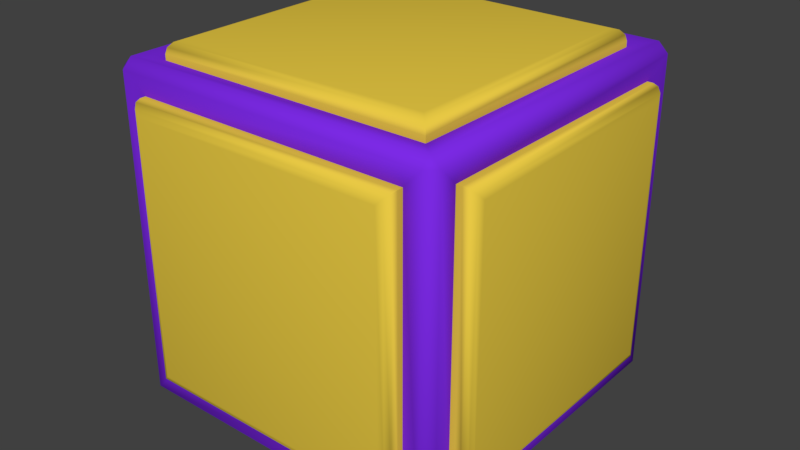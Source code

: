 # Source: wall.blend  (saved by Blender 2.79.0; exported with 4.5.12 LTS)
import bpy
from mathutils import Matrix  # noqa: F401  (used for matrix-valued properties, if any)

bpy.ops.wm.read_factory_settings(use_empty=True)
scene = bpy.context.scene
scene.name = 'Scene'

# ---- collections
col_collection_1 = bpy.data.collections.new('Collection 1'); scene.collection.children.link(col_collection_1)

# ---- materials (node trees are filled in below, after node groups)
mat_material = bpy.data.materials.new('Material')
mat_material.alpha_threshold = 0.0
mat_material.use_transparent_shadow = False
mat_material.diffuse_color = (0.8, 0.5813, 0.05668, 1.0)
mat_material.roughness = 0.5
mat_material.line_color = (0.0, 0.0, 0.0, 1.0)
mat_material_001 = bpy.data.materials.new('Material.001')
mat_material_001.alpha_threshold = 0.0
mat_material_001.use_transparent_shadow = False
mat_material_001.diffuse_color = (0.2056, 0.02389, 0.8, 1.0)
mat_material_001.roughness = 0.5

# ---- material node trees

# ---- world
world_world = bpy.data.worlds.new('World'); scene.world = world_world
world_world.color = (0.05088, 0.05088, 0.05088)
world_world.use_sun_shadow = False
world_world.sun_shadow_jitter_overblur = 0.0
world_world.cycles.sampling_method = 'MANUAL'

# ---- meshes
me_cube = bpy.data.meshes.new('Cube')
me_cube.from_pydata([(0.9624, 0.9078, -0.9078), (0.9078, 0.9078, -0.9624), (0.9078, 0.9624, -0.9078), (0.9624, -0.9078, -0.9078), (0.9078, -0.9624, -0.9078), (0.9078, -0.9078, -0.9624), (-0.9078, -0.9624, -0.9078), (-0.9624, -0.9078, -0.9078), (-0.9078, -0.9078, -0.9624), (-0.9078, 0.9624, -0.9078), (-0.9078, 0.9078, -0.9624), (-0.9624, 0.9078, -0.9078), (0.9078, 0.9624, 0.9078), (0.9078, 0.9078, 0.9624), (0.9624, 0.9078, 0.9078), (0.9078, -0.9624, 0.9078), (0.9624, -0.9078, 0.9078), (0.9078, -0.9078, 0.9624), (-0.9624, -0.9078, 0.9078), (-0.9078, -0.9624, 0.9078), (-0.9078, -0.9078, 0.9624), (-0.9624, 0.9078, 0.9078), (-0.9078, 0.9078, 0.9624), (-0.9078, 0.9624, 0.9078), (0.9346, 0.7758, -0.7934), (0.9346, -0.7758, -0.7934), (0.7934, -0.7934, -0.9346), (0.7934, 0.7934, -0.9346), (-0.7934, 0.7934, -0.9346), (-0.7934, 0.9346, -0.7934), (0.7934, 0.9346, -0.7934), (0.7934, 0.9346, 0.7934), (0.9346, 0.7758, 0.7934), (0.7934, -0.9346, -0.7934), (-0.7934, -0.9346, -0.7934), (-0.7934, -0.7934, -0.9346), (0.9346, -0.7758, 0.7934), (0.7934, -0.9346, 0.7934), (-0.9346, -0.7758, -0.7934), (-0.9346, 0.7758, -0.7934), (-0.7934, -0.9346, 0.7934), (-0.9346, -0.7758, 0.7934), (-0.9346, 0.7758, 0.7934), (-0.7934, 0.9346, 0.7934), (0.7934, 0.7934, 0.9346), (0.7934, -0.7934, 0.9346), (-0.7934, 0.7934, 0.9346), (-0.7934, -0.7934, 0.9346), (0.9663, 0.7758, -0.7934), (1.035, 0.7156, -0.7318), (1.0, 0.7677, -0.7851), (1.025, 0.7457, -0.7626), (1.035, -0.7156, -0.7318), (0.9663, -0.7758, -0.7934), (1.025, -0.7457, -0.7626), (1.0, -0.7677, -0.7851), (0.9663, 0.7758, 0.7934), (1.035, 0.7156, 0.7318), (1.0, 0.7677, 0.7851), (1.025, 0.7457, 0.7626), (1.035, -0.7156, 0.7318), (0.9663, -0.7758, 0.7934), (1.025, -0.7457, 0.7626), (1.0, -0.7677, 0.7851), (-0.7934, 0.9663, -0.7934), (-0.7318, 1.035, -0.7318), (-0.7851, 1.0, -0.7851), (-0.7626, 1.025, -0.7626), (0.7318, 1.035, -0.7318), (0.7934, 0.9663, -0.7934), (0.7626, 1.025, -0.7626), (0.7851, 1.0, -0.7851), (0.7318, 1.035, 0.7318), (0.7934, 0.9663, 0.7934), (0.7626, 1.025, 0.7626), (0.7851, 1.0, 0.7851), (-0.7934, 0.9663, 0.7934), (-0.7318, 1.035, 0.7318), (-0.7851, 1.0, 0.7851), (-0.7626, 1.025, 0.7626), (-0.9663, -0.7758, -0.7934), (-1.035, -0.7156, -0.7318), (-1.0, -0.7677, -0.7851), (-1.025, -0.7457, -0.7626), (-1.035, 0.7156, -0.7318), (-0.9663, 0.7758, -0.7934), (-1.025, 0.7457, -0.7626), (-1.0, 0.7677, -0.7851), (-0.9663, -0.7758, 0.7934), (-1.035, -0.7156, 0.7318), (-1.0, -0.7677, 0.7851), (-1.025, -0.7457, 0.7626), (-1.035, 0.7156, 0.7318), (-0.9663, 0.7758, 0.7934), (-1.025, 0.7457, 0.7626), (-1.0, 0.7677, 0.7851), (0.7934, -0.9663, -0.7934), (0.7318, -1.035, -0.7318), (0.7851, -1.0, -0.7851), (0.7626, -1.025, -0.7626), (-0.7318, -1.035, -0.7318), (-0.7934, -0.9663, -0.7934), (-0.7626, -1.025, -0.7626), (-0.7851, -1.0, -0.7851), (0.7934, -0.9663, 0.7934), (0.7318, -1.035, 0.7318), (0.7851, -1.0, 0.7851), (0.7626, -1.025, 0.7626), (-0.7318, -1.035, 0.7318), (-0.7934, -0.9663, 0.7934), (-0.7626, -1.025, 0.7626), (-0.7851, -1.0, 0.7851), (0.7934, 0.7934, 0.9663), (0.7318, 0.7318, 1.035), (0.7851, 0.7851, 1.0), (0.7626, 0.7626, 1.025), (0.7318, -0.7318, 1.035), (0.7934, -0.7934, 0.9663), (0.7626, -0.7626, 1.025), (0.7851, -0.7851, 1.0), (-0.7934, 0.7934, 0.9663), (-0.7318, 0.7318, 1.035), (-0.7851, 0.7851, 1.0), (-0.7626, 0.7626, 1.025), (-0.7318, -0.7318, 1.035), (-0.7934, -0.7934, 0.9663), (-0.7626, -0.7626, 1.025), (-0.7851, -0.7851, 1.0), (0.7934, -0.7934, -0.9538), (0.7207, -0.7207, -1.035), (0.7836, -0.7836, -0.9942), (0.757, -0.757, -1.024), (0.7207, 0.7207, -1.035), (0.7934, 0.7934, -0.9538), (0.757, 0.757, -1.024), (0.7836, 0.7836, -0.9942), (-0.7207, 0.7207, -1.035), (-0.7934, 0.7934, -0.9538), (-0.757, 0.757, -1.024), (-0.7836, 0.7836, -0.9942), (-0.7934, -0.7934, -0.9538), (-0.7207, -0.7207, -1.035), (-0.7836, -0.7836, -0.9942), (-0.757, -0.757, -1.024)], [], [(5, 8, 35, 26), (21, 11, 39, 42), (15, 19, 40, 37), (6, 4, 33, 34), (7, 18, 41, 38), (0, 1, 2), (3, 4, 5), (6, 7, 8), (9, 10, 11), (12, 13, 14), (15, 16, 17), (18, 19, 20), (21, 22, 23), (0, 3, 5, 1), (1, 10, 9, 2), (2, 12, 14, 0), (4, 6, 8, 5), (3, 16, 15, 4), (7, 11, 10, 8), (6, 19, 18, 7), (11, 21, 23, 9), (13, 17, 16, 14), (12, 23, 22, 13), (17, 20, 19, 15), (20, 22, 21, 18), (20, 17, 45, 47), (39, 38, 80, 85), (28, 27, 133, 137), (41, 42, 93, 88), (47, 45, 117, 125), (37, 40, 109, 104), (36, 25, 53, 61), (22, 20, 47, 46), (3, 0, 24, 25), (9, 23, 43, 29), (16, 3, 25, 36), (18, 21, 42, 41), (1, 5, 26, 27), (17, 13, 44, 45), (4, 15, 37, 33), (10, 1, 27, 28), (14, 16, 36, 32), (11, 7, 38, 39), (2, 9, 29, 30), (23, 12, 31, 43), (8, 10, 28, 35), (12, 2, 30, 31), (13, 22, 46, 44), (19, 6, 34, 40), (0, 14, 32, 24), (24, 32, 56, 48), (32, 36, 61, 56), (30, 29, 64, 69), (49, 57, 60, 52), (29, 43, 76, 64), (72, 68, 65, 77), (43, 31, 73, 76), (31, 30, 69, 73), (38, 41, 88, 80), (34, 33, 96, 101), (81, 89, 92, 84), (42, 39, 85, 93), (33, 37, 104, 96), (113, 121, 124, 116), (97, 105, 108, 100), (40, 34, 101, 109), (44, 46, 120, 112), (45, 44, 112, 117), (46, 47, 125, 120), (49, 52, 54, 51), (51, 54, 55, 50), (50, 55, 53, 48), (57, 49, 51, 59), (59, 51, 50, 58), (58, 50, 48, 56), (52, 60, 62, 54), (54, 62, 63, 55), (55, 63, 61, 53), (60, 57, 59, 62), (62, 59, 58, 63), (63, 58, 56, 61), (65, 68, 70, 67), (67, 70, 71, 66), (66, 71, 69, 64), (68, 72, 74, 70), (70, 74, 75, 71), (71, 75, 73, 69), (77, 65, 67, 79), (79, 67, 66, 78), (78, 66, 64, 76), (72, 77, 79, 74), (74, 79, 78, 75), (75, 78, 76, 73), (81, 84, 86, 83), (83, 86, 87, 82), (82, 87, 85, 80), (89, 81, 83, 91), (91, 83, 82, 90), (90, 82, 80, 88), (84, 92, 94, 86), (86, 94, 95, 87), (87, 95, 93, 85), (92, 89, 91, 94), (94, 91, 90, 95), (95, 90, 88, 93), (97, 100, 102, 99), (99, 102, 103, 98), (98, 103, 101, 96), (105, 97, 99, 107), (107, 99, 98, 106), (106, 98, 96, 104), (100, 108, 110, 102), (102, 110, 111, 103), (103, 111, 109, 101), (108, 105, 107, 110), (110, 107, 106, 111), (111, 106, 104, 109), (113, 116, 118, 115), (115, 118, 119, 114), (114, 119, 117, 112), (121, 113, 115, 123), (123, 115, 114, 122), (122, 114, 112, 120), (116, 124, 126, 118), (118, 126, 127, 119), (119, 127, 125, 117), (124, 121, 123, 126), (126, 123, 122, 127), (127, 122, 120, 125), (25, 24, 48, 53), (26, 35, 140, 128), (132, 129, 141, 136), (35, 28, 137, 140), (129, 132, 134, 131), (131, 134, 135, 130), (130, 135, 133, 128), (132, 136, 138, 134), (134, 138, 139, 135), (135, 139, 137, 133), (141, 129, 131, 143), (143, 131, 130, 142), (142, 130, 128, 140), (136, 141, 143, 138), (138, 143, 142, 139), (139, 142, 140, 137), (27, 26, 128, 133)])
me_cube.polygons.foreach_set('use_smooth', [True] * 146)
me_cube.polygons.foreach_set('material_index', [1, 1, 1, 1, 1, 1, 1, 1, 1, 1, 1, 1, 1, 1, 1, 1, 1, 1, 1, 1, 1, 1, 1, 1, 1, 1, 0, 0, 0, 0, 0, 0, 1, 1, 1, 1, 1, 1, 1, 1, 1, 1, 1, 1, 1, 1, 1, 1, 1, 1, 0, 0, 0, 0, 0, 0, 0, 0, 0, 0, 0, 0, 0, 0, 0, 0, 0, 0, 0, 0, 0, 0, 0, 0, 0, 0, 0, 0, 0, 0, 0, 0, 0, 0, 0, 0, 0, 0, 0, 0, 0, 0, 0, 0, 0, 0, 0, 0, 0, 0, 0, 0, 0, 0, 0, 0, 0, 0, 0, 0, 0, 0, 0, 0, 0, 0, 0, 0, 0, 0, 0, 0, 0, 0, 0, 0, 0, 0, 0, 0, 0, 0, 0, 0, 0, 0, 0, 0, 0, 0, 0, 0, 0, 0, 0, 0])
_uv = me_cube.uv_layers.new(name='UVMap')
_uv.uv.foreach_set('vector', [0.9716, 0.0, 0.02841, 0.0, 0.05923, 0.03268, 0.9408, 0.03268, 2.98e-08, 0.9716, 1.788e-07, 0.02841, 0.03268, 0.05923, 0.03268, 0.9408, 0.9716, 1.0, 0.02841, 1.0, 0.05923, 1.033, 0.9408, 1.033, 0.02841, 8.941e-08, 0.9716, 0.0, 0.9408, 0.03268, 0.05923, 0.03268, 1.0, 0.02841, 1.0, 0.9716, 1.033, 0.9408, 1.033, 0.05923, 0.0, 0.9716, -0.02841, 0.9716, -0.02841, 1.0, 0.0, 0.02841, -0.02841, 0.0, -0.02841, 0.02841, 0.02841, 8.941e-08, -5.96e-08, 0.02841, 0.02841, 0.02841, 0.02841, 2.384e-07, 0.02841, -0.02841, 1.788e-07, -0.02841, 0.9716, 1.0, 0.9716, 0.9716, 1.0, 0.9716, 0.9716, 0.9716, 1.0, 0.9716, 0.9716, 1.0, 1.0, 0.02841, 1.028, 1.788e-07, 1.028, 0.02841, 2.98e-08, 0.9716, 0.02841, 0.9716, 0.02841, 1.0, 0.0, 0.9716, 0.0, 0.02841, -0.02841, 0.02841, -0.02841, 0.9716, 0.9716, 0.9716, 0.02841, 0.9716, 0.02841, 1.0, 0.9716, 1.0, 0.9716, 0.02841, 0.9716, 0.9716, 1.0, 0.9716, 1.0, 0.02841, 0.9716, 0.0, 0.02841, 8.941e-08, 0.02841, 0.02841, 0.9716, 0.02841, 0.0, 0.02841, -2.98e-07, 0.9716, -0.02841, 0.9716, -0.02841, 0.02841, 0.02841, 0.02841, 0.9716, 0.02841, 0.9716, 0.0, 0.02841, 0.0, 8.941e-08, 0.02841, 1.788e-07, 0.9716, 0.02841, 0.9716, 0.02841, 0.02841, 1.788e-07, 0.02841, 2.98e-08, 0.9716, 0.02841, 0.9716, 0.02841, 0.02841, 0.9716, 0.9716, 0.9716, 0.02841, 1.0, 0.02841, 1.0, 0.9716, 0.9716, 1.0, 0.02841, 1.0, 0.02841, 0.9716, 0.9716, 0.9716, 0.9716, 0.02841, 0.02841, 0.02841, 0.02841, 1.788e-07, 0.9716, -2.98e-07, 0.02841, 0.02841, 0.02841, 0.9716, 2.98e-08, 0.9716, -1.788e-07, 0.02841, 0.02841, 0.0, 0.9716, 0.0, 0.9408, -0.03268, 0.05923, -0.03268, 0.03268, 0.9408, 0.03268, 0.05923, 0.03268, 0.05923, 0.03268, 0.9408, 0.05923, 0.03268, 0.9408, 0.03268, 0.9408, 0.03268, 0.05923, 0.03268, 1.033, 0.05923, 1.033, 0.9408, 1.033, 0.9408, 1.033, 0.05923, 0.05923, -0.03268, 0.9408, -0.03268, 0.9408, -0.03268, 0.05923, -0.03268, 0.9408, 1.033, 0.05923, 1.033, 0.05923, 1.033, 0.9408, 1.033, 0.9673, 0.9408, 0.9673, 0.05923, 0.9673, 0.05923, 0.9673, 0.9408, 0.9716, 0.0, 0.02841, 0.0, 0.05923, -0.03268, 0.9408, -0.03268, 0.0, 0.02841, 0.0, 0.9716, -0.03268, 0.9408, -0.03268, 0.05923, 2.384e-07, 0.02841, 0.0, 0.9716, -0.03268, 0.9408, -0.03268, 0.05923, 1.0, 0.9716, 1.0, 0.02841, 0.9673, 0.05923, 0.9673, 0.9408, 1.0, 0.02841, 1.0, 0.9716, 1.033, 0.9408, 1.033, 0.05923, 0.9716, 0.0, 0.02841, 0.0, 0.05923, 0.03268, 0.9408, 0.03268, 0.02841, 0.0, 0.9716, 0.0, 0.9408, -0.03268, 0.05923, -0.03268, 0.0, 0.02841, -2.98e-07, 0.9716, 0.03268, 0.9408, 0.03268, 0.05923, 0.02841, 0.0, 0.9716, 0.0, 0.9408, 0.03268, 0.05923, 0.03268, 2.384e-07, 0.9716, -2.98e-07, 0.02841, -0.03268, 0.05923, -0.03268, 0.9408, 1.788e-07, 0.9716, -5.96e-08, 0.02841, 0.03268, 0.05923, 0.03268, 0.9408, 0.9716, 0.0, 0.02841, 2.384e-07, 0.05923, -0.03268, 0.9408, -0.03268, 0.02841, 0.0, 0.9716, -2.384e-07, 0.9408, -0.03268, 0.05923, -0.03268, 0.02841, 0.0, 0.9716, 0.0, 0.9408, 0.03268, 0.05923, 0.03268, 1.0, 0.9716, 1.0, 0.02841, 0.9673, 0.05923, 0.9673, 0.9408, 0.9716, 0.0, 0.02841, 0.0, 0.05923, -0.03268, 0.9408, -0.03268, 1.788e-07, 0.9716, 8.941e-08, 0.02841, 0.03268, 0.05923, 0.03268, 0.9408, 0.0, 0.02841, 2.384e-07, 0.9716, -0.03268, 0.9408, -0.03268, 0.05923, -0.03268, 0.05923, -0.03268, 0.9408, -0.03268, 0.9408, -0.03268, 0.05923, -0.03268, 0.9408, -0.03268, 0.05923, -0.03268, 0.05923, -0.03268, 0.9408, 0.9408, -0.03268, 0.05923, -0.03268, 0.05923, -0.03268, 0.9408, -0.03268, 0.9066, 0.09342, 0.9066, 0.9066, 0.09342, 0.9066, 0.09342, 0.09342, -0.03268, 0.05923, -0.03268, 0.9408, -0.03268, 0.9408, -0.03268, 0.05923, 0.9066, 0.9066, 0.9066, 0.09342, 0.09342, 0.09342, 0.09342, 0.9066, 0.05923, -0.03268, 0.9408, -0.03268, 0.9408, -0.03268, 0.05923, -0.03268, 0.9673, 0.9408, 0.9673, 0.05923, 0.9673, 0.05923, 0.9673, 0.9408, 1.033, 0.05923, 1.033, 0.9408, 1.033, 0.9408, 1.033, 0.05923, 0.05923, 0.03268, 0.9408, 0.03268, 0.9408, 0.03268, 0.05923, 0.03268, 0.09342, 0.09342, 0.09342, 0.9066, 0.9066, 0.9066, 0.9066, 0.09342, 0.03268, 0.9408, 0.03268, 0.05923, 0.03268, 0.05923, 0.03268, 0.9408, 0.03268, 0.05923, 0.03268, 0.9408, 0.03268, 0.9408, 0.03268, 0.05923, 0.9066, 0.9066, 0.09342, 0.9066, 0.09342, 0.09342, 0.9066, 0.09342, 0.9066, 0.09342, 0.9066, 0.9066, 0.09342, 0.9066, 0.09342, 0.09342, 0.03268, 0.9408, 0.03268, 0.05923, 0.03268, 0.05923, 0.03268, 0.9408, 0.9408, -0.03268, 0.05923, -0.03268, 0.05923, -0.03268, 0.9408, -0.03268, 0.05923, -0.03268, 0.9408, -0.03268, 0.9408, -0.03268, 0.05923, -0.03268, 0.9408, -0.03268, 0.05923, -0.03268, 0.05923, -0.03268, 0.9408, -0.03268, 0.9066, 0.09342, 0.09342, 0.09342, 0.07632, 0.07632, 0.9237, 0.07632, 0.9237, 0.07632, 0.07632, 0.07632, 0.06381, 0.05923, 0.9362, 0.05923, -0.03268, 0.9362, -0.03268, 0.06381, -0.03268, 0.05923, -0.03268, 0.9408, 0.9066, 0.9066, 0.9066, 0.09342, 0.9237, 0.07632, 0.9237, 0.9237, 0.9237, 0.9237, 0.9237, 0.07632, 0.9408, 0.06381, 0.9408, 0.9362, -0.03268, 0.9362, -0.03268, 0.06381, -0.03268, 0.05923, -0.03268, 0.9408, 0.09342, 0.09342, 0.09342, 0.9066, 0.07632, 0.9237, 0.07632, 0.07632, 0.07632, 0.07632, 0.07632, 0.9237, 0.05923, 0.9362, 0.05923, 0.06381, 0.9673, 0.06381, 0.9673, 0.9362, 0.9673, 0.9408, 0.9673, 0.05923, 0.09342, 0.9066, 0.9066, 0.9066, 0.9237, 0.9237, 0.07632, 0.9237, 0.07632, 0.9237, 0.9237, 0.9237, 0.9362, 0.9408, 0.06381, 0.9408, -0.03268, 0.06381, -0.03268, 0.9362, -0.03268, 0.9408, -0.03268, 0.05923, 0.09342, 0.09342, 0.9066, 0.09342, 0.9237, 0.07632, 0.07632, 0.07632, 0.07632, 0.07632, 0.9237, 0.07632, 0.9362, 0.05923, 0.06381, 0.05923, 0.06381, -0.03268, 0.9362, -0.03268, 0.9408, -0.03268, 0.05923, -0.03268, 0.9066, 0.09342, 0.9066, 0.9066, 0.9237, 0.9237, 0.9237, 0.07632, 0.9237, 0.07632, 0.9237, 0.9237, 0.9408, 0.9362, 0.9408, 0.06381, 0.9673, 0.06381, 0.9673, 0.9362, 0.9673, 0.9408, 0.9673, 0.05923, 0.09342, 0.9066, 0.09342, 0.09342, 0.07632, 0.07632, 0.07632, 0.9237, 0.07632, 0.9237, 0.07632, 0.07632, 0.05923, 0.06381, 0.05923, 0.9362, -0.03268, 0.9362, -0.03268, 0.06381, -0.03268, 0.05923, -0.03268, 0.9408, 0.9066, 0.9066, 0.09342, 0.9066, 0.07632, 0.9237, 0.9237, 0.9237, 0.9237, 0.9237, 0.07632, 0.9237, 0.06381, 0.9408, 0.9362, 0.9408, 0.9362, -0.03268, 0.06381, -0.03268, 0.05923, -0.03268, 0.9408, -0.03268, 0.09342, 0.09342, 0.9066, 0.09342, 0.9237, 0.07632, 0.07632, 0.07632, 0.07632, 0.07632, 0.9237, 0.07632, 0.9362, 0.05923, 0.06381, 0.05923, 0.03268, 0.06381, 0.03268, 0.9362, 0.03268, 0.9408, 0.03268, 0.05923, 0.09342, 0.9066, 0.09342, 0.09342, 0.07632, 0.07632, 0.07632, 0.9237, 0.07632, 0.9237, 0.07632, 0.07632, 0.05923, 0.06381, 0.05923, 0.9362, 1.033, 0.9362, 1.033, 0.06381, 1.033, 0.05923, 1.033, 0.9408, 0.9066, 0.09342, 0.9066, 0.9066, 0.9237, 0.9237, 0.9237, 0.07632, 0.9237, 0.07632, 0.9237, 0.9237, 0.9408, 0.9362, 0.9408, 0.06381, 0.03268, 0.06381, 0.03268, 0.9362, 0.03268, 0.9408, 0.03268, 0.05923, 0.9066, 0.9066, 0.09342, 0.9066, 0.07632, 0.9237, 0.9237, 0.9237, 0.9237, 0.9237, 0.07632, 0.9237, 0.06381, 0.9408, 0.9362, 0.9408, 1.033, 0.9362, 1.033, 0.06381, 1.033, 0.05923, 1.033, 0.9408, 0.9066, 0.09342, 0.09342, 0.09342, 0.07632, 0.07632, 0.9237, 0.07632, 0.9237, 0.07632, 0.07632, 0.07632, 0.06381, 0.05923, 0.9362, 0.05923, 0.9362, 0.03268, 0.06381, 0.03268, 0.05923, 0.03268, 0.9408, 0.03268, 0.9066, 0.9066, 0.9066, 0.09342, 0.9237, 0.07632, 0.9237, 0.9237, 0.9237, 0.9237, 0.9237, 0.07632, 0.9408, 0.06381, 0.9408, 0.9362, 0.03268, 0.9362, 0.03268, 0.06381, 0.03268, 0.05923, 0.03268, 0.9408, 0.09342, 0.09342, 0.09342, 0.9066, 0.07632, 0.9237, 0.07632, 0.07632, 0.07632, 0.07632, 0.07632, 0.9237, 0.05923, 0.9362, 0.05923, 0.06381, 0.03268, 0.06381, 0.03268, 0.9362, 0.03268, 0.9408, 0.03268, 0.05923, 0.09342, 0.9066, 0.9066, 0.9066, 0.9237, 0.9237, 0.07632, 0.9237, 0.07632, 0.9237, 0.9237, 0.9237, 0.9362, 0.9408, 0.06381, 0.9408, 0.06381, 1.033, 0.9362, 1.033, 0.9408, 1.033, 0.05923, 1.033, 0.9066, 0.9066, 0.9066, 0.09342, 0.9237, 0.07632, 0.9237, 0.9237, 0.9237, 0.9237, 0.9237, 0.07632, 0.9408, 0.06381, 0.9408, 0.9362, 0.9362, -0.03268, 0.06381, -0.03268, 0.05923, -0.03268, 0.9408, -0.03268, 0.09342, 0.9066, 0.9066, 0.9066, 0.9237, 0.9237, 0.07632, 0.9237, 0.07632, 0.9237, 0.9237, 0.9237, 0.9362, 0.9408, 0.06381, 0.9408, 0.06381, -0.03268, 0.9362, -0.03268, 0.9408, -0.03268, 0.05923, -0.03268, 0.9066, 0.09342, 0.09342, 0.09342, 0.07632, 0.07632, 0.9237, 0.07632, 0.9237, 0.07632, 0.07632, 0.07632, 0.06381, 0.05923, 0.9362, 0.05923, 0.9362, -0.03268, 0.06381, -0.03268, 0.05923, -0.03268, 0.9408, -0.03268, 0.09342, 0.09342, 0.09342, 0.9066, 0.07632, 0.9237, 0.07632, 0.07632, 0.07632, 0.07632, 0.07632, 0.9237, 0.05923, 0.9362, 0.05923, 0.06381, 0.06381, -0.03268, 0.9362, -0.03268, 0.9408, -0.03268, 0.05923, -0.03268, -0.03268, 0.05923, -0.03268, 0.9408, -0.03268, 0.9408, -0.03268, 0.05923, 0.9408, 0.03268, 0.05923, 0.03268, 0.05923, 0.03268, 0.9408, 0.03268, 0.9004, 0.9004, 0.9004, 0.09963, 0.09963, 0.09963, 0.09963, 0.9004, 0.05923, 0.03268, 0.9408, 0.03268, 0.9408, 0.03268, 0.05923, 0.03268, 0.9004, 0.09963, 0.9004, 0.9004, 0.9206, 0.9206, 0.9206, 0.07943, 0.9206, 0.07943, 0.9206, 0.9206, 0.9408, 0.9354, 0.9408, 0.06464, 0.06464, 0.03268, 0.9354, 0.03268, 0.9408, 0.03268, 0.05923, 0.03268, 0.9004, 0.9004, 0.09963, 0.9004, 0.07943, 0.9206, 0.9206, 0.9206, 0.9206, 0.9206, 0.07943, 0.9206, 0.06464, 0.9408, 0.9354, 0.9408, 0.9354, 0.03268, 0.06464, 0.03268, 0.05923, 0.03268, 0.9408, 0.03268, 0.09963, 0.09963, 0.9004, 0.09963, 0.9206, 0.07943, 0.07943, 0.07943, 0.07943, 0.07943, 0.9206, 0.07943, 0.9354, 0.05923, 0.06464, 0.05923, 0.06464, 0.03268, 0.9354, 0.03268, 0.9408, 0.03268, 0.05923, 0.03268, 0.09963, 0.9004, 0.09963, 0.09963, 0.07943, 0.07943, 0.07943, 0.9206, 0.07943, 0.9206, 0.07943, 0.07943, 0.05923, 0.06464, 0.05923, 0.9354, 0.9354, 0.03268, 0.06464, 0.03268, 0.05923, 0.03268, 0.9408, 0.03268, 0.9408, 0.03268, 0.05923, 0.03268, 0.05923, 0.03268, 0.9408, 0.03268])
me_cube.materials.append(mat_material)
me_cube.materials.append(mat_material_001)
me_cube.use_remesh_preserve_volume = False
me_cube.use_remesh_preserve_attributes = False
me_cube.use_mirror_vertex_groups = False
me_cube.update()

# ---- objects
ob_cube = bpy.data.objects.new('Cube', me_cube)

# ---- transforms, parenting, visibility, modifiers, constraints
ob_cube.location = (0.0, 0.0, 0.0)
ob_cube.lock_rotations_4d = False
ob_cube.empty_display_type = 'ARROWS'
ob_cube.lineart.crease_threshold = 0.0
_m = ob_cube.modifiers.new('EdgeSplit', 'EDGE_SPLIT')
_m.split_angle = 1.314

# ---- collection membership
col_collection_1.objects.link(ob_cube)

# ---- scene / render settings (as saved in the file)
scene.frame_start = 1; scene.frame_end = 250; scene.frame_set(1)
scene.render.engine = 'BLENDER_EEVEE_NEXT'
scene.render.resolution_percentage = 50
scene.render.dither_intensity = 0.0
scene.cycles.use_denoising = False
scene.cycles.samples = 128
scene.cycles.sampling_pattern = 'TABULATED_SOBOL'
scene.cycles.use_adaptive_sampling = False
scene.cycles.use_light_tree = False
scene.cycles.blur_glossy = 0.0
scene.cycles.sample_clamp_indirect = 0.0
scene.view_settings.view_transform = 'Standard'
bpy.context.view_layer.update()

# ---- added for rendering (the .blend has no active camera and no usable light): camera, sun
cam_auto = bpy.data.cameras.new('AutoCamera')
cam_auto.lens = 50.0
cam_auto.sensor_width = 36.0
cam_auto.clip_end = 1000.0
ob_auto_camera = bpy.data.objects.new('AutoCamera', cam_auto)
scene.collection.objects.link(ob_auto_camera)
ob_auto_camera.location = (3.3161, -3.97932, 2.65288)
ob_auto_camera.rotation_euler = (1.09748, -7.21219e-08, 0.694738)
scene.camera = ob_auto_camera
light_auto_sun = bpy.data.lights.new('AutoSun', 'SUN')
light_auto_sun.energy = 3.0
light_auto_sun.angle = 0.0523599
ob_auto_sun = bpy.data.objects.new('AutoSun', light_auto_sun)
scene.collection.objects.link(ob_auto_sun)
ob_auto_sun.rotation_euler = (0.872665, 0.174533, 0.523599)
bpy.context.view_layer.update()

